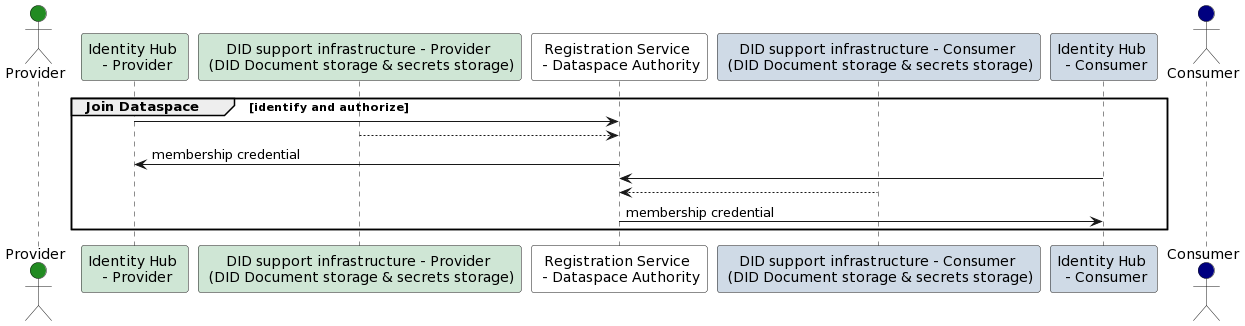

The diagram above was rendered by PlantUML. Its source (embedded in the PNG):
@startuml
actor Provider #ForestGreen

participant IdentityHubP as "Identity Hub \n - Provider" #cfe6d5
participant didP as "DID support infrastructure - Provider \n (DID Document storage & secrets storage)" #cfe6d5

participant RegService as "Registration Service \n - Dataspace Authority" #white

participant didC as "DID support infrastructure - Consumer \n (DID Document storage & secrets storage)" #cfdae6
participant IdentityHubC as "Identity Hub \n - Consumer" #cfdae6


actor Consumer #Navy

group Join Dataspace [identify and authorize]
    IdentityHubP -> RegService
    didP --> RegService 
    RegService -> IdentityHubP : membership credential
    IdentityHubC -> RegService
    didC --> RegService
    RegService -> IdentityHubC : membership credential

end
@enduml